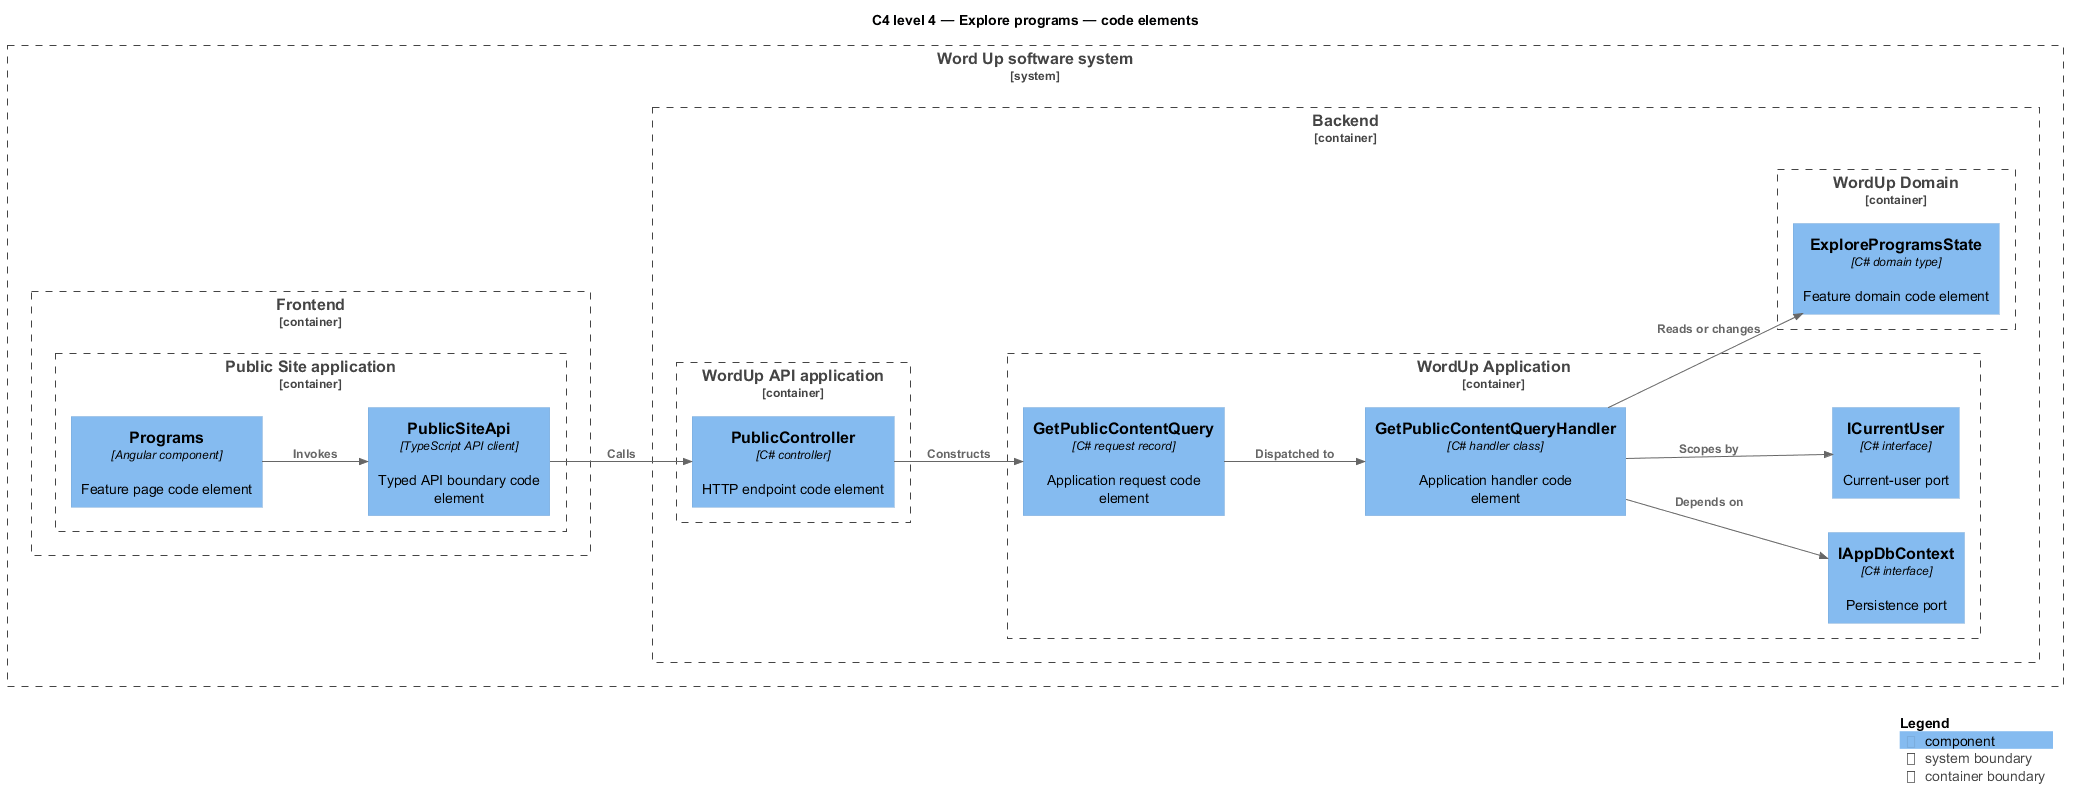

The diagram above was rendered by PlantUML. Its source (embedded in the PNG):
@startuml
!include <C4/C4_Component>
LAYOUT_LEFT_RIGHT()
title C4 level 4 — Explore programs — code elements
System_Boundary(wordup, "Word Up software system") {
  Container_Boundary(frontend, "Frontend") {
    Container_Boundary(frontend_app, "Public Site application") {
      Component(page, "Programs", "Angular component", "Feature page code element")
      Component(client, "PublicSiteApi", "TypeScript API client", "Typed API boundary code element")
    }
  }
  Container_Boundary(backend, "Backend") {
    Container_Boundary(api_app, "WordUp API application") {
      Component(controller, "PublicController", "C# controller", "HTTP endpoint code element")
    }
    Container_Boundary(application, "WordUp Application") {
      Component(request, "GetPublicContentQuery", "C# request record", "Application request code element")
      Component(handler, "GetPublicContentQueryHandler", "C# handler class", "Application handler code element")
      Component(dbport, "IAppDbContext", "C# interface", "Persistence port")
      Component(current, "ICurrentUser", "C# interface", "Current-user port")
    }
    Container_Boundary(domain, "WordUp Domain") {
      Component(entity, "ExploreProgramsState", "C# domain type", "Feature domain code element")
    }
  }
}
Rel(page, client, "Invokes")
Rel(client, controller, "Calls")
Rel(controller, request, "Constructs")
Rel(request, handler, "Dispatched to")
Rel(handler, dbport, "Depends on")
Rel(handler, current, "Scopes by")
Rel(handler, entity, "Reads or changes")
SHOW_LEGEND()
@enduml